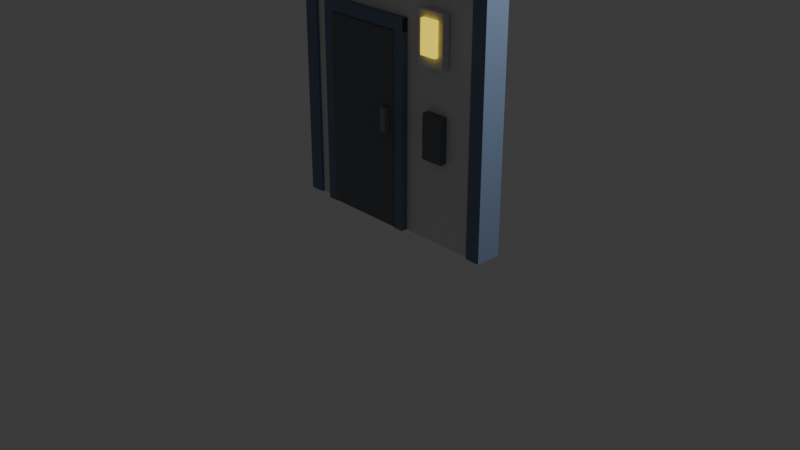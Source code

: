 # Source: 01_wall_door.blend  (saved by Blender 5.1.30; exported with 4.5.12 LTS)
import bpy
from mathutils import Matrix  # noqa: F401  (used for matrix-valued properties, if any)

bpy.ops.wm.read_factory_settings(use_empty=True)
scene = bpy.context.scene
scene.name = 'Scene'

# ---- collections
col_collection = bpy.data.collections.new('Collection'); scene.collection.children.link(col_collection)

# ---- materials (node trees are filled in below, after node groups)
mat_04_wall_door_2 = bpy.data.materials.new('04_wall_door_2')
mat_04_wall_door_2.diffuse_color = (0.1569, 0.1686, 0.2039, 1.0)
mat_04_wall_door_3 = bpy.data.materials.new('04_wall_door_3')
mat_04_wall_door_3.diffuse_color = (0.2784, 0.302, 0.3451, 1.0)
mat_04_wall_door_4 = bpy.data.materials.new('04_wall_door_4')
mat_04_wall_door_4.diffuse_color = (0.1647, 0.2275, 0.349, 1.0)
mat_04_wall_door_5 = bpy.data.materials.new('04_wall_door_5')
mat_04_wall_door_5.diffuse_color = (0.1647, 0.2275, 0.349, 1.0)
mat_04_wall_door_6 = bpy.data.materials.new('04_wall_door_6')
mat_04_wall_door_6.diffuse_color = (0.1647, 0.2275, 0.349, 1.0)
mat_04_wall_door_7 = bpy.data.materials.new('04_wall_door_7')
mat_04_wall_door_7.diffuse_color = (0.1569, 0.1686, 0.2039, 1.0)
mat_04_wall_door_8 = bpy.data.materials.new('04_wall_door_8')
mat_04_wall_door_8.diffuse_color = (0.7333, 0.7216, 0.7373, 1.0)
mat_04_wall_door_9 = bpy.data.materials.new('04_wall_door_9')
mat_04_wall_door_9.diffuse_color = (1.0, 0.7647, 0.0549, 1.0)
mat_04_wall_door_10 = bpy.data.materials.new('04_wall_door_10')
mat_04_wall_door_10.diffuse_color = (0.1647, 0.2275, 0.349, 1.0)
mat_04_wall_door_11 = bpy.data.materials.new('04_wall_door_11')
mat_04_wall_door_11.diffuse_color = (0.1647, 0.2275, 0.349, 1.0)
mat_04_wall_door_12 = bpy.data.materials.new('04_wall_door_12')
mat_04_wall_door_12.diffuse_color = (0.1647, 0.2275, 0.349, 1.0)
mat_04_wall_door_1_001 = bpy.data.materials.new('04_wall_door_1.001')
mat_04_wall_door_1_001.diffuse_color = (0.8039, 0.7843, 0.7922, 1.0)

# ---- material node trees
mat_04_wall_door_2.use_nodes = True; mat_04_wall_door_2.node_tree.nodes.clear()
_N = mat_04_wall_door_2.node_tree.nodes; _L = mat_04_wall_door_2.node_tree.links
n0 = _N.new('ShaderNodeBsdfPrincipled'); n0.name = 'Principled BSDF'; n0.location = (10, 300)
n0.inputs[0].default_value = (0.1569, 0.1686, 0.2039, 1.0)
n0.inputs[2].default_value = 0.65
n1 = _N.new('ShaderNodeOutputMaterial'); n1.name = 'Material Output'; n1.location = (300, 300)
_L.new(n0.outputs[0], n1.inputs[0])
n1.is_active_output = True
mat_04_wall_door_3.use_nodes = True; mat_04_wall_door_3.node_tree.nodes.clear()
_N = mat_04_wall_door_3.node_tree.nodes; _L = mat_04_wall_door_3.node_tree.links
n0 = _N.new('ShaderNodeBsdfPrincipled'); n0.name = 'Principled BSDF'; n0.location = (10, 300)
n0.inputs[0].default_value = (0.2784, 0.302, 0.3451, 1.0)
n0.inputs[2].default_value = 0.65
n1 = _N.new('ShaderNodeOutputMaterial'); n1.name = 'Material Output'; n1.location = (300, 300)
_L.new(n0.outputs[0], n1.inputs[0])
n1.is_active_output = True
mat_04_wall_door_4.use_nodes = True; mat_04_wall_door_4.node_tree.nodes.clear()
_N = mat_04_wall_door_4.node_tree.nodes; _L = mat_04_wall_door_4.node_tree.links
n0 = _N.new('ShaderNodeBsdfPrincipled'); n0.name = 'Principled BSDF'; n0.location = (10, 300)
n0.inputs[0].default_value = (0.1647, 0.2275, 0.349, 1.0)
n0.inputs[2].default_value = 0.65
n1 = _N.new('ShaderNodeOutputMaterial'); n1.name = 'Material Output'; n1.location = (300, 300)
_L.new(n0.outputs[0], n1.inputs[0])
n1.is_active_output = True
mat_04_wall_door_5.use_nodes = True; mat_04_wall_door_5.node_tree.nodes.clear()
_N = mat_04_wall_door_5.node_tree.nodes; _L = mat_04_wall_door_5.node_tree.links
n0 = _N.new('ShaderNodeBsdfPrincipled'); n0.name = 'Principled BSDF'; n0.location = (10, 300)
n0.inputs[0].default_value = (0.1647, 0.2275, 0.349, 1.0)
n0.inputs[2].default_value = 0.65
n1 = _N.new('ShaderNodeOutputMaterial'); n1.name = 'Material Output'; n1.location = (300, 300)
_L.new(n0.outputs[0], n1.inputs[0])
n1.is_active_output = True
mat_04_wall_door_6.use_nodes = True; mat_04_wall_door_6.node_tree.nodes.clear()
_N = mat_04_wall_door_6.node_tree.nodes; _L = mat_04_wall_door_6.node_tree.links
n0 = _N.new('ShaderNodeBsdfPrincipled'); n0.name = 'Principled BSDF'; n0.location = (10, 300)
n0.inputs[0].default_value = (0.1647, 0.2275, 0.349, 1.0)
n0.inputs[2].default_value = 0.65
n1 = _N.new('ShaderNodeOutputMaterial'); n1.name = 'Material Output'; n1.location = (300, 300)
_L.new(n0.outputs[0], n1.inputs[0])
n1.is_active_output = True
mat_04_wall_door_7.use_nodes = True; mat_04_wall_door_7.node_tree.nodes.clear()
_N = mat_04_wall_door_7.node_tree.nodes; _L = mat_04_wall_door_7.node_tree.links
n0 = _N.new('ShaderNodeBsdfPrincipled'); n0.name = 'Principled BSDF'; n0.location = (10, 300)
n0.inputs[0].default_value = (0.1569, 0.1686, 0.2039, 1.0)
n0.inputs[2].default_value = 0.65
n1 = _N.new('ShaderNodeOutputMaterial'); n1.name = 'Material Output'; n1.location = (300, 300)
_L.new(n0.outputs[0], n1.inputs[0])
n1.is_active_output = True
mat_04_wall_door_8.use_nodes = True; mat_04_wall_door_8.node_tree.nodes.clear()
_N = mat_04_wall_door_8.node_tree.nodes; _L = mat_04_wall_door_8.node_tree.links
n0 = _N.new('ShaderNodeBsdfPrincipled'); n0.name = 'Principled BSDF'; n0.location = (10, 300)
n0.inputs[0].default_value = (0.7333, 0.7216, 0.7373, 1.0)
n0.inputs[2].default_value = 0.65
n1 = _N.new('ShaderNodeOutputMaterial'); n1.name = 'Material Output'; n1.location = (300, 300)
_L.new(n0.outputs[0], n1.inputs[0])
n1.is_active_output = True
mat_04_wall_door_9.use_nodes = True; mat_04_wall_door_9.node_tree.nodes.clear()
_N = mat_04_wall_door_9.node_tree.nodes; _L = mat_04_wall_door_9.node_tree.links
n0 = _N.new('ShaderNodeBsdfPrincipled'); n0.name = 'Principled BSDF'; n0.location = (10, 300)
n0.inputs[0].default_value = (1.0, 0.7647, 0.0549, 1.0)
n0.inputs[2].default_value = 0.65
n0.inputs[27].default_value = (1.0, 0.7647, 0.0549, 1.0)
n0.inputs[28].default_value = 1.0
n1 = _N.new('ShaderNodeOutputMaterial'); n1.name = 'Material Output'; n1.location = (300, 300)
_L.new(n0.outputs[0], n1.inputs[0])
n1.is_active_output = True
mat_04_wall_door_10.use_nodes = True; mat_04_wall_door_10.node_tree.nodes.clear()
_N = mat_04_wall_door_10.node_tree.nodes; _L = mat_04_wall_door_10.node_tree.links
n0 = _N.new('ShaderNodeBsdfPrincipled'); n0.name = 'Principled BSDF'; n0.location = (10, 300)
n0.inputs[0].default_value = (0.1647, 0.2275, 0.349, 1.0)
n0.inputs[2].default_value = 0.65
n1 = _N.new('ShaderNodeOutputMaterial'); n1.name = 'Material Output'; n1.location = (300, 300)
_L.new(n0.outputs[0], n1.inputs[0])
n1.is_active_output = True
mat_04_wall_door_11.use_nodes = True; mat_04_wall_door_11.node_tree.nodes.clear()
_N = mat_04_wall_door_11.node_tree.nodes; _L = mat_04_wall_door_11.node_tree.links
n0 = _N.new('ShaderNodeBsdfPrincipled'); n0.name = 'Principled BSDF'; n0.location = (10, 300)
n0.inputs[0].default_value = (0.1647, 0.2275, 0.349, 1.0)
n0.inputs[2].default_value = 0.65
n1 = _N.new('ShaderNodeOutputMaterial'); n1.name = 'Material Output'; n1.location = (300, 300)
_L.new(n0.outputs[0], n1.inputs[0])
n1.is_active_output = True
mat_04_wall_door_12.use_nodes = True; mat_04_wall_door_12.node_tree.nodes.clear()
_N = mat_04_wall_door_12.node_tree.nodes; _L = mat_04_wall_door_12.node_tree.links
n0 = _N.new('ShaderNodeBsdfPrincipled'); n0.name = 'Principled BSDF'; n0.location = (10, 300)
n0.inputs[0].default_value = (0.1647, 0.2275, 0.349, 1.0)
n0.inputs[2].default_value = 0.65
n1 = _N.new('ShaderNodeOutputMaterial'); n1.name = 'Material Output'; n1.location = (300, 300)
_L.new(n0.outputs[0], n1.inputs[0])
n1.is_active_output = True
mat_04_wall_door_1_001.use_nodes = True; mat_04_wall_door_1_001.node_tree.nodes.clear()
_N = mat_04_wall_door_1_001.node_tree.nodes; _L = mat_04_wall_door_1_001.node_tree.links
n0 = _N.new('ShaderNodeBsdfPrincipled'); n0.name = 'Principled BSDF'; n0.location = (10, 300)
n0.inputs[0].default_value = (0.8039, 0.7843, 0.7922, 1.0)
n0.inputs[2].default_value = 0.65
n1 = _N.new('ShaderNodeOutputMaterial'); n1.name = 'Material Output'; n1.location = (300, 300)
_L.new(n0.outputs[0], n1.inputs[0])
n1.is_active_output = True

# ---- world
world_world = bpy.data.worlds.new('World'); scene.world = world_world
world_world.use_nodes = True; world_world.node_tree.nodes.clear()
_N = world_world.node_tree.nodes; _L = world_world.node_tree.links
n0 = _N.new('ShaderNodeOutputWorld'); n0.name = 'World Output'; n0.location = (200, 100)
n1 = _N.new('ShaderNodeBackground'); n1.name = 'Background'; n1.location = (-200, 100)
n1.inputs[0].default_value = (0.05088, 0.05088, 0.05088, 1.0)
_L.new(n1.outputs[0], n0.inputs[0])
n0.is_active_output = True
world_world.color = (0.05088, 0.05088, 0.05088)
world_world.sun_shadow_jitter_overblur = 0.0

# ---- cameras
cam_camera = bpy.data.cameras.new('Camera')
cam_camera.clip_end = 100.0
cam_camera.ortho_scale = 7.314

# ---- lights
light_light = bpy.data.lights.new('Light', 'POINT')
light_light.energy = 1000.0
light_light.shadow_soft_size = 0.1

# ---- meshes
me_part_2_003 = bpy.data.meshes.new('part_2.003')
me_part_2_003.from_pydata([(-0.43, 0.975, -0.04), (-0.43, -0.975, -0.04), (-0.43, 0.975, 0.04), (-0.43, -0.975, 0.04), (0.43, 0.975, -0.04), (0.43, -0.975, -0.04), (0.43, 0.975, 0.04), (0.43, -0.975, 0.04)], [], [(1, 3, 0), (4, 1, 0), (0, 3, 2), (2, 4, 0), (1, 7, 3), (5, 1, 4), (5, 7, 1), (3, 7, 2), (6, 4, 2), (2, 7, 6), (6, 5, 4), (7, 5, 6)])
me_part_2_003.materials.append(mat_04_wall_door_2)
me_part_2_003.update()
me_part_3_003 = bpy.data.meshes.new('part_3.003')
me_part_3_003.from_pydata([(-0.035, 0.12, -0.03), (-0.035, -0.12, -0.03), (-0.035, 0.12, 0.03), (-0.035, -0.12, 0.03), (0.035, 0.12, -0.03), (0.035, -0.12, -0.03), (0.035, 0.12, 0.03), (0.035, -0.12, 0.03)], [], [(1, 3, 0), (4, 1, 0), (0, 3, 2), (2, 4, 0), (1, 7, 3), (5, 1, 4), (5, 7, 1), (3, 7, 2), (6, 4, 2), (2, 7, 6), (6, 5, 4), (7, 5, 6)])
me_part_3_003.materials.append(mat_04_wall_door_3)
me_part_3_003.update()
me_part_4_003 = bpy.data.meshes.new('part_4.003')
me_part_4_003.from_pydata([(-0.06, 1.075, -0.07), (-0.06, -1.075, -0.07), (-0.06, 1.075, 0.07), (-0.06, -1.075, 0.07), (0.06, 1.075, -0.07), (0.06, -1.075, -0.07), (0.06, 1.075, 0.07), (0.06, -1.075, 0.07)], [], [(1, 3, 0), (4, 1, 0), (0, 3, 2), (2, 4, 0), (1, 7, 3), (5, 1, 4), (5, 7, 1), (3, 7, 2), (6, 4, 2), (2, 7, 6), (6, 5, 4), (7, 5, 6)])
me_part_4_003.materials.append(mat_04_wall_door_4)
me_part_4_003.update()
me_part_5_004 = bpy.data.meshes.new('part_5.004')
me_part_5_004.from_pydata([(-0.06, 1.075, -0.07), (-0.06, -1.075, -0.07), (-0.06, 1.075, 0.07), (-0.06, -1.075, 0.07), (0.06, 1.075, -0.07), (0.06, -1.075, -0.07), (0.06, 1.075, 0.07), (0.06, -1.075, 0.07)], [], [(1, 3, 0), (4, 1, 0), (0, 3, 2), (2, 4, 0), (1, 7, 3), (5, 1, 4), (5, 7, 1), (3, 7, 2), (6, 4, 2), (2, 7, 6), (6, 5, 4), (7, 5, 6)])
me_part_5_004.materials.append(mat_04_wall_door_5)
me_part_5_004.update()
me_part_6_002 = bpy.data.meshes.new('part_6.002')
me_part_6_002.from_pydata([(-0.55, 0.065, -0.07), (-0.55, -0.065, -0.07), (-0.55, 0.065, 0.07), (-0.55, -0.065, 0.07), (0.55, 0.065, -0.07), (0.55, -0.065, -0.07), (0.55, 0.065, 0.07), (0.55, -0.065, 0.07)], [], [(1, 3, 0), (4, 1, 0), (0, 3, 2), (2, 4, 0), (1, 7, 3), (5, 1, 4), (5, 7, 1), (3, 7, 2), (6, 4, 2), (2, 7, 6), (6, 5, 4), (7, 5, 6)])
me_part_6_002.materials.append(mat_04_wall_door_6)
me_part_6_002.update()
me_part_7_002 = bpy.data.meshes.new('part_7.002')
me_part_7_002.from_pydata([(-0.12, 0.23, -0.035), (-0.12, -0.23, -0.035), (-0.12, 0.23, 0.035), (-0.12, -0.23, 0.035), (0.12, 0.23, -0.035), (0.12, -0.23, -0.035), (0.12, 0.23, 0.035), (0.12, -0.23, 0.035)], [], [(1, 3, 0), (4, 1, 0), (0, 3, 2), (2, 4, 0), (1, 7, 3), (5, 1, 4), (5, 7, 1), (3, 7, 2), (6, 4, 2), (2, 7, 6), (6, 5, 4), (7, 5, 6)])
me_part_7_002.materials.append(mat_04_wall_door_7)
me_part_7_002.update()
me_part_8_002 = bpy.data.meshes.new('part_8.002')
me_part_8_002.from_pydata([(-0.15, 0.26, -0.04), (-0.15, -0.26, -0.04), (-0.15, 0.26, 0.04), (-0.15, -0.26, 0.04), (0.15, 0.26, -0.04), (0.15, -0.26, -0.04), (0.15, 0.26, 0.04), (0.15, -0.26, 0.04)], [], [(1, 3, 0), (4, 1, 0), (0, 3, 2), (2, 4, 0), (1, 7, 3), (5, 1, 4), (5, 7, 1), (3, 7, 2), (6, 4, 2), (2, 7, 6), (6, 5, 4), (7, 5, 6)])
me_part_8_002.materials.append(mat_04_wall_door_8)
me_part_8_002.update()
me_part_9_001 = bpy.data.meshes.new('part_9.001')
me_part_9_001.from_pydata([(-0.09, 0.17, -0.03), (-0.09, -0.17, -0.03), (-0.09, 0.17, 0.03), (-0.09, -0.17, 0.03), (0.09, 0.17, -0.03), (0.09, -0.17, -0.03), (0.09, 0.17, 0.03), (0.09, -0.17, 0.03)], [], [(1, 3, 0), (4, 1, 0), (0, 3, 2), (2, 4, 0), (1, 7, 3), (5, 1, 4), (5, 7, 1), (3, 7, 2), (6, 4, 2), (2, 7, 6), (6, 5, 4), (7, 5, 6)])
me_part_9_001.materials.append(mat_04_wall_door_9)
me_part_9_001.update()
me_part_10 = bpy.data.meshes.new('part_10')
me_part_10.from_pydata([(-1.24, 0.08, -0.14), (-1.24, -0.08, -0.14), (-1.24, 0.08, 0.14), (-1.24, -0.08, 0.14), (1.24, 0.08, -0.14), (1.24, -0.08, -0.14), (1.24, 0.08, 0.14), (1.24, -0.08, 0.14)], [], [(1, 3, 0), (4, 1, 0), (0, 3, 2), (2, 4, 0), (1, 7, 3), (5, 1, 4), (5, 7, 1), (3, 7, 2), (6, 4, 2), (2, 7, 6), (6, 5, 4), (7, 5, 6)])
me_part_10.materials.append(mat_04_wall_door_10)
me_part_10.update()
me_part_11 = bpy.data.meshes.new('part_11')
me_part_11.from_pydata([(-0.08, 1.4, -0.14), (-0.08, -1.4, -0.14), (-0.08, 1.4, 0.14), (-0.08, -1.4, 0.14), (0.08, 1.4, -0.14), (0.08, -1.4, -0.14), (0.08, 1.4, 0.14), (0.08, -1.4, 0.14)], [], [(1, 3, 0), (4, 1, 0), (0, 3, 2), (2, 4, 0), (1, 7, 3), (5, 1, 4), (5, 7, 1), (3, 7, 2), (6, 4, 2), (2, 7, 6), (6, 5, 4), (7, 5, 6)])
me_part_11.materials.append(mat_04_wall_door_11)
me_part_11.update()
me_part_12 = bpy.data.meshes.new('part_12')
me_part_12.from_pydata([(-0.08, 1.4, -0.14), (-0.08, -1.4, -0.14), (-0.08, 1.4, 0.14), (-0.08, -1.4, 0.14), (0.08, 1.4, -0.14), (0.08, -1.4, -0.14), (0.08, 1.4, 0.14), (0.08, -1.4, 0.14)], [], [(1, 3, 0), (4, 1, 0), (0, 3, 2), (2, 4, 0), (1, 7, 3), (5, 1, 4), (5, 7, 1), (3, 7, 2), (6, 4, 2), (2, 7, 6), (6, 5, 4), (7, 5, 6)])
me_part_12.materials.append(mat_04_wall_door_12)
me_part_12.update()
me_part_1_004 = bpy.data.meshes.new('part_1.004')
me_part_1_004.from_pydata([(-1.2, 1.4, -0.11), (-1.2, -1.4, -0.11), (-1.2, 1.4, 0.11), (-1.2, -1.4, 0.11), (1.2, 1.4, -0.11), (1.2, -1.4, -0.11), (1.2, 1.4, 0.11), (1.2, -1.4, 0.11)], [], [(1, 3, 0), (4, 1, 0), (0, 3, 2), (2, 4, 0), (1, 7, 3), (5, 1, 4), (5, 7, 1), (3, 7, 2), (6, 4, 2), (2, 7, 6), (6, 5, 4), (7, 5, 6)])
me_part_1_004.materials.append(mat_04_wall_door_1_001)
me_part_1_004.update()

# ---- objects
ob_light = bpy.data.objects.new('Light', light_light)
ob_camera = bpy.data.objects.new('Camera', cam_camera)
ob_world = bpy.data.objects.new('world', None)
ob_part_2 = bpy.data.objects.new('part_2', me_part_2_003)
ob_part_3 = bpy.data.objects.new('part_3', me_part_3_003)
ob_part_4 = bpy.data.objects.new('part_4', me_part_4_003)
ob_part_5 = bpy.data.objects.new('part_5', me_part_5_004)
ob_part_6 = bpy.data.objects.new('part_6', me_part_6_002)
ob_part_7 = bpy.data.objects.new('part_7', me_part_7_002)
ob_part_8 = bpy.data.objects.new('part_8', me_part_8_002)
ob_part_9 = bpy.data.objects.new('part_9', me_part_9_001)
ob_part_10 = bpy.data.objects.new('part_10', me_part_10)
ob_part_11 = bpy.data.objects.new('part_11', me_part_11)
ob_part_12 = bpy.data.objects.new('part_12', me_part_12)
ob_world_001 = bpy.data.objects.new('world.001', None)
ob_part_1_001 = bpy.data.objects.new('part_1.001', me_part_1_004)

# ---- transforms, parenting, visibility, modifiers, constraints
ob_light.location = (4.076, 1.005, 5.904)
ob_light.rotation_euler = (0.6503, 0.05522, 1.866)
ob_light.lock_rotations_4d = False
ob_light.empty_display_type = 'ARROWS'
ob_light.color = (0.0, 0.0, 0.0, 0.0)
ob_light.lineart.crease_threshold = 0.0
ob_camera.location = (7.359, -6.926, 4.958)
ob_camera.rotation_euler = (1.109, 0.0, 0.8149)
ob_camera.lock_rotations_4d = False
ob_camera.empty_display_type = 'ARROWS'
ob_camera.color = (0.0, 0.0, 0.0, 0.0)
ob_camera.display_type = 'WIRE'
ob_camera.lineart.crease_threshold = 0.0
ob_world.location = (0.0, 0.0, 0.0)
ob_world.rotation_mode = 'QUATERNION'
ob_world.rotation_quaternion = (0.7071, -0.7071, 0.0, 0.0)
ob_world.empty_display_size = 0.001
ob_part_2.parent = ob_world
ob_part_2.location = (-0.32, -1.02, -0.15)
ob_part_2.rotation_mode = 'QUATERNION'
ob_part_2.rotation_quaternion = (1.0, 0.0, 0.0, 0.0)
ob_part_2.scale = (1.0, 1.026, 1.0)
ob_part_3.parent = ob_world
ob_part_3.location = (0.02, -1.13, -0.21)
ob_part_3.rotation_mode = 'QUATERNION'
ob_part_3.rotation_quaternion = (1.0, 0.0, 0.0, 0.0)
ob_part_4.parent = ob_world
ob_part_4.location = (-0.81, -1.08, -0.11)
ob_part_4.rotation_mode = 'QUATERNION'
ob_part_4.rotation_quaternion = (1.0, 0.0, 0.0, 0.0)
ob_part_5.parent = ob_world
ob_part_5.location = (0.17, -1.08, -0.11)
ob_part_5.rotation_mode = 'QUATERNION'
ob_part_5.rotation_quaternion = (1.0, 0.0, 0.0, 0.0)
ob_part_6.parent = ob_world
ob_part_6.location = (-0.32, -2.089, -0.11)
ob_part_6.rotation_mode = 'QUATERNION'
ob_part_6.rotation_quaternion = (1.0, 0.0, 0.0, 0.0)
ob_part_6.scale = (1.0, 1.0, 0.9825)
ob_part_7.parent = ob_world
ob_part_7.location = (0.63, -1.1, -0.15)
ob_part_7.rotation_mode = 'QUATERNION'
ob_part_7.rotation_quaternion = (1.0, 0.0, 0.0, 0.0)
ob_part_8.parent = ob_world
ob_part_8.location = (0.62, -2.05, -0.16)
ob_part_8.rotation_mode = 'QUATERNION'
ob_part_8.rotation_quaternion = (1.0, 0.0, 0.0, 0.0)
ob_part_9.parent = ob_world
ob_part_9.location = (0.62, -2.07, -0.21)
ob_part_9.rotation_mode = 'QUATERNION'
ob_part_9.rotation_quaternion = (1.0, 0.0, 0.0, 0.0)
ob_part_10.parent = ob_world
ob_part_10.location = (0.0, -2.721, -1.601e-10)
ob_part_10.rotation_mode = 'QUATERNION'
ob_part_10.rotation_quaternion = (1.0, 0.0, 0.0, 0.0)
ob_part_11.parent = ob_world
ob_part_11.location = (-1.125, -1.4, 0.0)
ob_part_11.rotation_mode = 'QUATERNION'
ob_part_11.rotation_quaternion = (1.0, 0.0, 0.0, 0.0)
ob_part_11.scale = (1.0, 1.0, 0.9812)
ob_part_12.parent = ob_world
ob_part_12.location = (1.14, -1.4, 0.0)
ob_part_12.rotation_mode = 'QUATERNION'
ob_part_12.rotation_quaternion = (1.0, 0.0, 0.0, 0.0)
ob_part_12.scale = (1.0, 1.0, 0.9871)
ob_world_001.location = (0.0, 0.0, 0.0)
ob_world_001.rotation_mode = 'QUATERNION'
ob_world_001.rotation_quaternion = (0.7071, -0.7071, 0.0, 0.0)
ob_world_001.empty_display_size = 0.001
ob_part_1_001.parent = ob_world_001
ob_part_1_001.location = (0.0, -1.4, 0.0)
ob_part_1_001.rotation_mode = 'QUATERNION'
ob_part_1_001.rotation_quaternion = (1.0, 0.0, 0.0, 0.0)

# ---- collection membership
col_collection.objects.link(ob_light)
col_collection.objects.link(ob_camera)
col_collection.objects.link(ob_world)
col_collection.objects.link(ob_part_2)
col_collection.objects.link(ob_part_3)
col_collection.objects.link(ob_part_4)
col_collection.objects.link(ob_part_5)
col_collection.objects.link(ob_part_6)
col_collection.objects.link(ob_part_7)
col_collection.objects.link(ob_part_8)
col_collection.objects.link(ob_part_9)
col_collection.objects.link(ob_part_10)
col_collection.objects.link(ob_part_11)
col_collection.objects.link(ob_part_12)
col_collection.objects.link(ob_world_001)
col_collection.objects.link(ob_part_1_001)

# ---- scene / render settings (as saved in the file)
scene.camera = ob_camera
scene.frame_start = 1; scene.frame_end = 250; scene.frame_set(1)
scene.render.engine = 'BLENDER_EEVEE_NEXT'
scene.render.bake_bias = 0.0
scene.render.bake_samples = 0
scene.cycles.sampling_pattern = 'TABULATED_SOBOL'
scene.eevee.use_volume_custom_range = False
bpy.context.view_layer.update()
